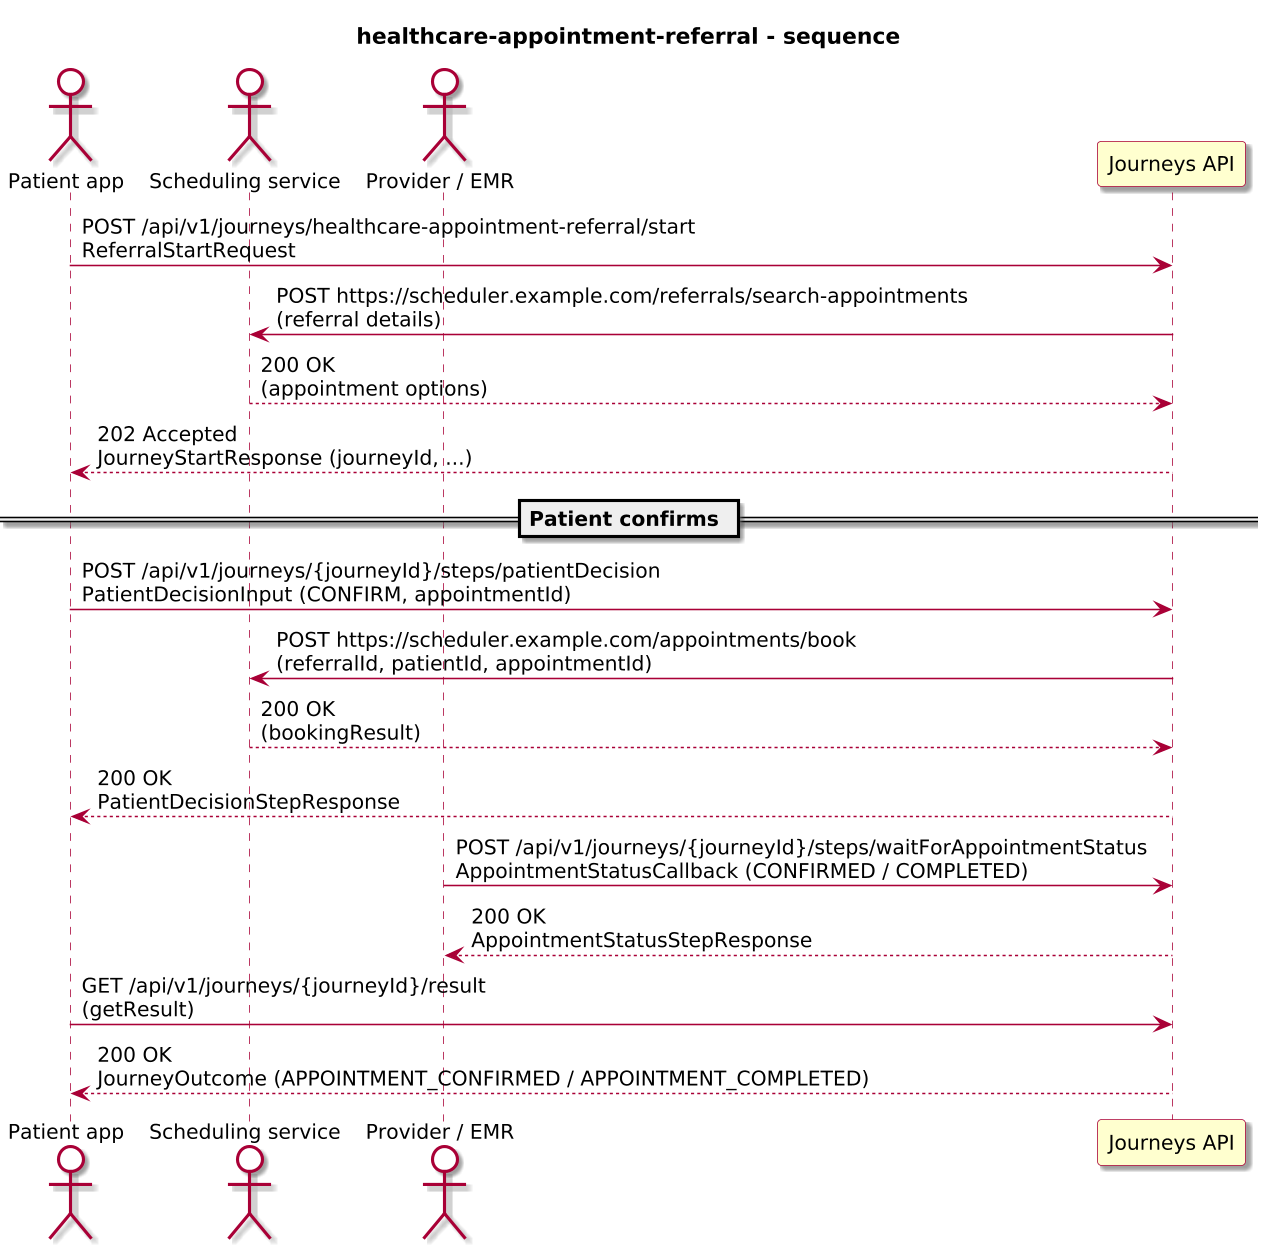

The diagram above was rendered by PlantUML. Its source (embedded in the PNG):
@startuml
!include journey-diagram-theme.puml
title healthcare-appointment-referral - sequence

actor "Patient app" as Patient
actor "Scheduling service" as Scheduler
actor "Provider / EMR" as Provider
participant "Journeys API" as Journeys

Patient -> Journeys: POST /api/v1/journeys/healthcare-appointment-referral/start\nReferralStartRequest
Journeys -> Scheduler: POST https://scheduler.example.com/referrals/search-appointments\n(referral details)
Scheduler --> Journeys: 200 OK\n(appointment options)
Journeys --> Patient: 202 Accepted\nJourneyStartResponse (journeyId, ...)

== Patient confirms ==

Patient -> Journeys: POST /api/v1/journeys/{journeyId}/steps/patientDecision\nPatientDecisionInput (CONFIRM, appointmentId)
Journeys -> Scheduler: POST https://scheduler.example.com/appointments/book\n(referralId, patientId, appointmentId)
Scheduler --> Journeys: 200 OK\n(bookingResult)
Journeys --> Patient: 200 OK\nPatientDecisionStepResponse

Provider -> Journeys: POST /api/v1/journeys/{journeyId}/steps/waitForAppointmentStatus\nAppointmentStatusCallback (CONFIRMED / COMPLETED)
Journeys --> Provider: 200 OK\nAppointmentStatusStepResponse

Patient -> Journeys: GET /api/v1/journeys/{journeyId}/result\n(getResult)
Journeys --> Patient: 200 OK\nJourneyOutcome (APPOINTMENT_CONFIRMED / APPOINTMENT_COMPLETED)

@enduml